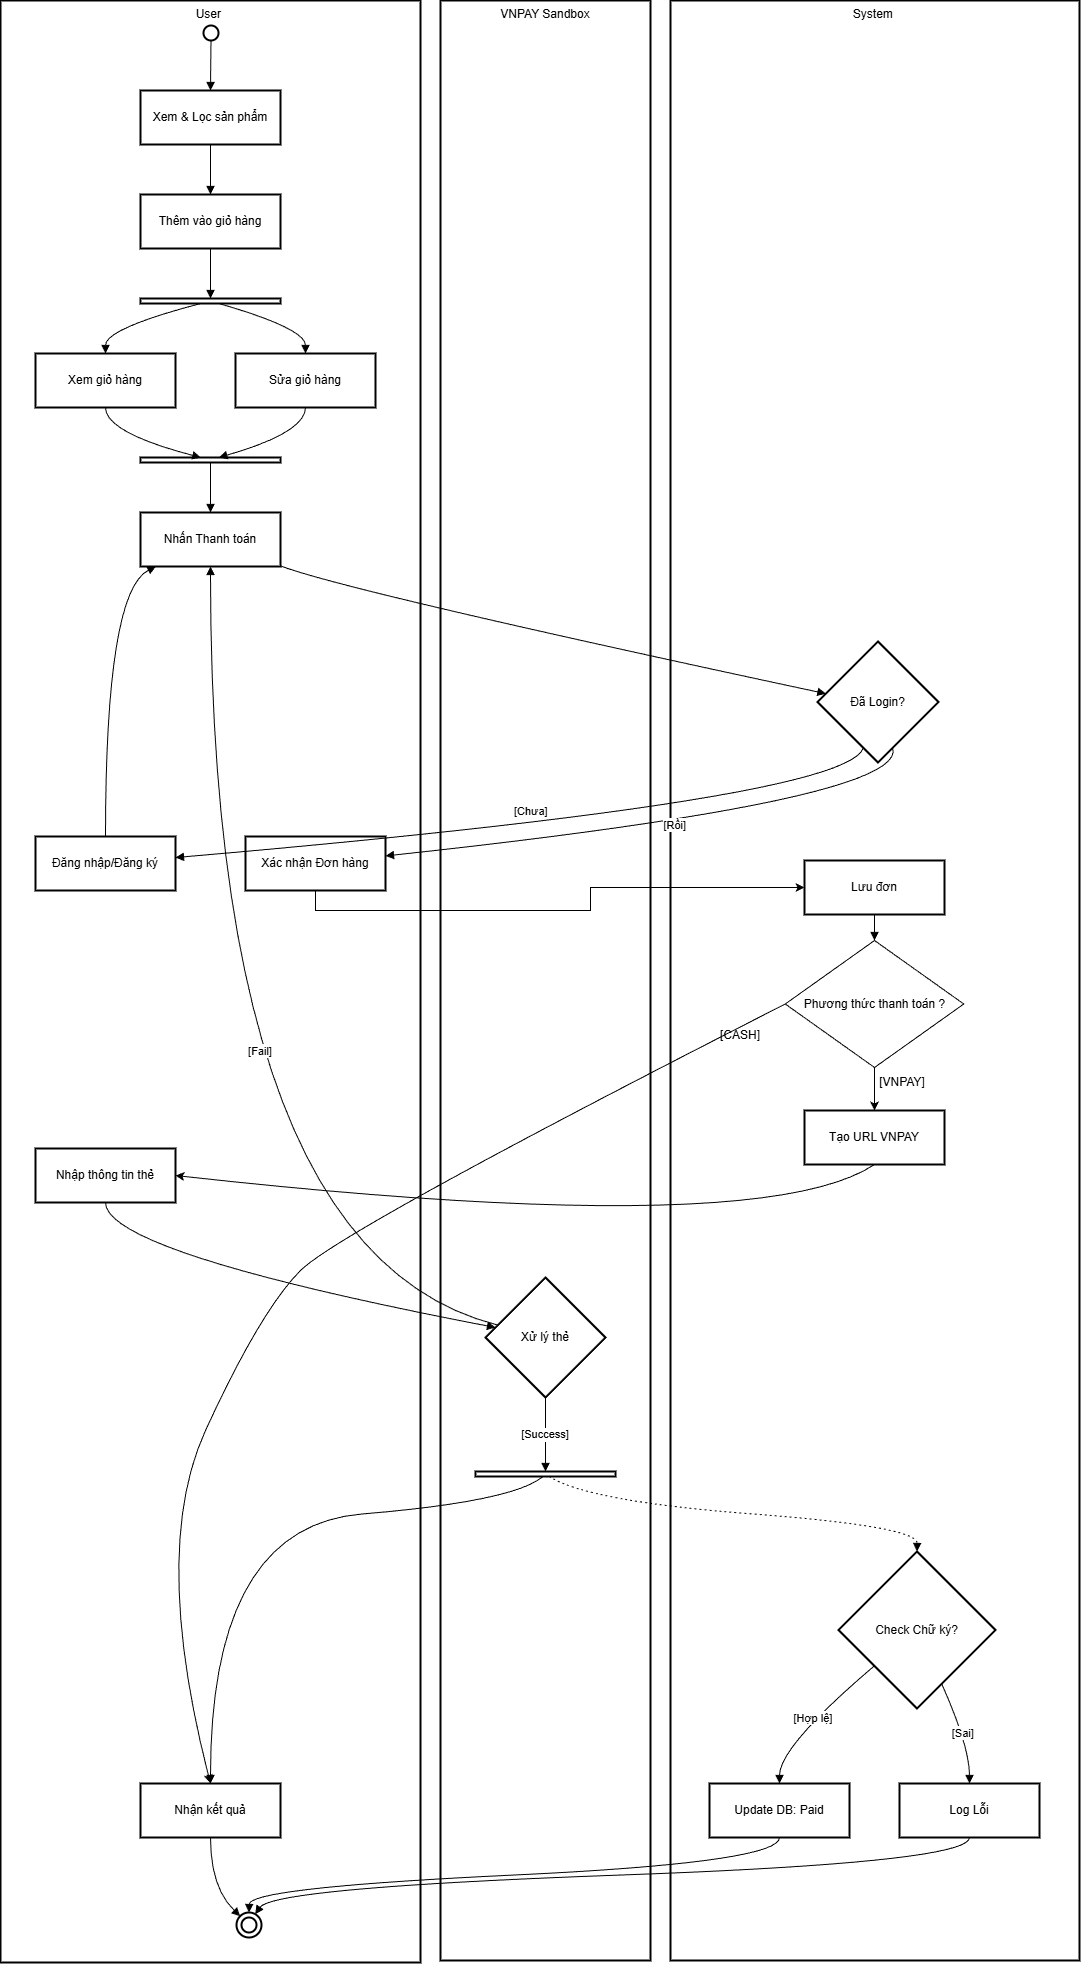

The diagram above was exported from draw.io. Its source (the exported page's mxGraphModel, read from the mxfile embedded in the PNG):
<mxGraphModel dx="1723" dy="1020" grid="1" gridSize="10" guides="1" tooltips="1" connect="1" arrows="1" fold="1" page="1" pageScale="1" pageWidth="850" pageHeight="1100" math="0" shadow="0">
  <root>
    <mxCell id="0" />
    <mxCell id="1" parent="0" />
    <mxCell id="FD6IY9JP4b6WqzWyjGiA-182" parent="1" style="whiteSpace=wrap;strokeWidth=2;verticalAlign=top;" value="VNPAY Sandbox" vertex="1">
      <mxGeometry height="1960" width="210" x="460" y="990" as="geometry" />
    </mxCell>
    <mxCell id="FD6IY9JP4b6WqzWyjGiA-183" parent="1" style="whiteSpace=wrap;strokeWidth=2;verticalAlign=top;" value="System " vertex="1">
      <mxGeometry height="1960" width="409" x="690" y="990" as="geometry" />
    </mxCell>
    <mxCell id="FD6IY9JP4b6WqzWyjGiA-184" parent="1" style="whiteSpace=wrap;strokeWidth=2;verticalAlign=top;" value="User " vertex="1">
      <mxGeometry height="1962" width="420" x="20" y="990" as="geometry" />
    </mxCell>
    <mxCell id="FD6IY9JP4b6WqzWyjGiA-185" parent="1" style="ellipse;aspect=fixed;strokeWidth=2;whiteSpace=wrap;" value="" vertex="1">
      <mxGeometry height="15" width="15" x="223" y="1015" as="geometry" />
    </mxCell>
    <mxCell id="FD6IY9JP4b6WqzWyjGiA-186" parent="1" style="whiteSpace=wrap;strokeWidth=2;" value="Xem &amp; Lọc sản phẩm" vertex="1">
      <mxGeometry height="54" width="140" x="160" y="1080" as="geometry" />
    </mxCell>
    <mxCell id="FD6IY9JP4b6WqzWyjGiA-187" parent="1" style="whiteSpace=wrap;strokeWidth=2;" value="Thêm vào giỏ hàng" vertex="1">
      <mxGeometry height="54" width="140" x="160" y="1184" as="geometry" />
    </mxCell>
    <mxCell id="FD6IY9JP4b6WqzWyjGiA-188" parent="1" style="whiteSpace=wrap;strokeWidth=2;" value="" vertex="1">
      <mxGeometry height="5" width="140" x="160" y="1288" as="geometry" />
    </mxCell>
    <mxCell id="FD6IY9JP4b6WqzWyjGiA-189" parent="1" style="whiteSpace=wrap;strokeWidth=2;" value="Xem giỏ hàng" vertex="1">
      <mxGeometry height="54" width="140" x="55" y="1343" as="geometry" />
    </mxCell>
    <mxCell id="FD6IY9JP4b6WqzWyjGiA-190" parent="1" style="whiteSpace=wrap;strokeWidth=2;" value="Sửa giỏ hàng" vertex="1">
      <mxGeometry height="54" width="140" x="255" y="1343" as="geometry" />
    </mxCell>
    <mxCell id="FD6IY9JP4b6WqzWyjGiA-191" parent="1" style="whiteSpace=wrap;strokeWidth=2;" value="" vertex="1">
      <mxGeometry height="5" width="140" x="160" y="1447" as="geometry" />
    </mxCell>
    <mxCell id="FD6IY9JP4b6WqzWyjGiA-192" parent="1" style="whiteSpace=wrap;strokeWidth=2;" value="Nhấn Thanh toán" vertex="1">
      <mxGeometry height="54" width="140" x="160" y="1502" as="geometry" />
    </mxCell>
    <mxCell id="FD6IY9JP4b6WqzWyjGiA-193" parent="1" style="whiteSpace=wrap;strokeWidth=2;" value="Đăng nhập/Đăng ký" vertex="1">
      <mxGeometry height="54" width="140" x="55" y="1826" as="geometry" />
    </mxCell>
    <mxCell id="FD6IY9JP4b6WqzWyjGiA-235" edge="1" parent="1" source="FD6IY9JP4b6WqzWyjGiA-194" style="edgeStyle=orthogonalEdgeStyle;rounded=0;orthogonalLoop=1;jettySize=auto;html=1;exitX=0.5;exitY=1;exitDx=0;exitDy=0;entryX=0;entryY=0.5;entryDx=0;entryDy=0;" target="FD6IY9JP4b6WqzWyjGiA-199">
      <mxGeometry relative="1" as="geometry">
        <Array as="points">
          <mxPoint x="335" y="1900" />
          <mxPoint x="610" y="1900" />
          <mxPoint x="610" y="1877" />
        </Array>
      </mxGeometry>
    </mxCell>
    <mxCell id="FD6IY9JP4b6WqzWyjGiA-194" parent="1" style="whiteSpace=wrap;strokeWidth=2;" value="Xác nhận Đơn hàng" vertex="1">
      <mxGeometry height="54" width="140" x="265" y="1826" as="geometry" />
    </mxCell>
    <mxCell id="FD6IY9JP4b6WqzWyjGiA-195" parent="1" style="whiteSpace=wrap;strokeWidth=2;" value="Nhập thông tin thẻ" vertex="1">
      <mxGeometry height="54" width="140" x="55" y="2138" as="geometry" />
    </mxCell>
    <mxCell id="FD6IY9JP4b6WqzWyjGiA-196" parent="1" style="whiteSpace=wrap;strokeWidth=2;" value="Nhận kết quả" vertex="1">
      <mxGeometry height="54" width="140" x="160" y="2773" as="geometry" />
    </mxCell>
    <mxCell id="FD6IY9JP4b6WqzWyjGiA-197" parent="1" style="ellipse;shape=doubleEllipse;aspect=fixed;strokeWidth=2;whiteSpace=wrap;" value="" vertex="1">
      <mxGeometry height="25" width="25" x="256" y="2902" as="geometry" />
    </mxCell>
    <mxCell id="FD6IY9JP4b6WqzWyjGiA-198" parent="1" style="rhombus;strokeWidth=2;whiteSpace=wrap;" value="Đã Login?" vertex="1">
      <mxGeometry height="121" width="121" x="837" y="1631" as="geometry" />
    </mxCell>
    <mxCell id="FD6IY9JP4b6WqzWyjGiA-199" parent="1" style="whiteSpace=wrap;strokeWidth=2;" value="Lưu đơn" vertex="1">
      <mxGeometry height="54" width="140" x="824" y="1850" as="geometry" />
    </mxCell>
    <mxCell id="FD6IY9JP4b6WqzWyjGiA-200" parent="1" style="whiteSpace=wrap;strokeWidth=2;" value="Tạo URL VNPAY" vertex="1">
      <mxGeometry height="54" width="140" x="824" y="2100" as="geometry" />
    </mxCell>
    <mxCell id="FD6IY9JP4b6WqzWyjGiA-201" parent="1" style="rhombus;strokeWidth=2;whiteSpace=wrap;" value="Check Chữ ký?" vertex="1">
      <mxGeometry height="157" width="157" x="858" y="2541" as="geometry" />
    </mxCell>
    <mxCell id="FD6IY9JP4b6WqzWyjGiA-202" parent="1" style="whiteSpace=wrap;strokeWidth=2;" value="Update DB: Paid" vertex="1">
      <mxGeometry height="54" width="140" x="729" y="2773" as="geometry" />
    </mxCell>
    <mxCell id="FD6IY9JP4b6WqzWyjGiA-203" parent="1" style="whiteSpace=wrap;strokeWidth=2;" value="Log Lỗi" vertex="1">
      <mxGeometry height="54" width="140" x="919" y="2773" as="geometry" />
    </mxCell>
    <mxCell id="FD6IY9JP4b6WqzWyjGiA-204" parent="1" style="rhombus;strokeWidth=2;whiteSpace=wrap;" value="Xử lý thẻ" vertex="1">
      <mxGeometry height="120" width="120" x="505" y="2267" as="geometry" />
    </mxCell>
    <mxCell id="FD6IY9JP4b6WqzWyjGiA-205" parent="1" style="whiteSpace=wrap;strokeWidth=2;" value="" vertex="1">
      <mxGeometry height="5" width="140" x="495" y="2461" as="geometry" />
    </mxCell>
    <mxCell id="FD6IY9JP4b6WqzWyjGiA-206" edge="1" parent="1" source="FD6IY9JP4b6WqzWyjGiA-185" style="curved=1;startArrow=none;endArrow=block;exitX=0.47;exitY=1;entryX=0.5;entryY=0;rounded=0;" target="FD6IY9JP4b6WqzWyjGiA-186" value="">
      <mxGeometry relative="1" as="geometry">
        <Array as="points" />
      </mxGeometry>
    </mxCell>
    <mxCell id="FD6IY9JP4b6WqzWyjGiA-207" edge="1" parent="1" source="FD6IY9JP4b6WqzWyjGiA-186" style="curved=1;startArrow=none;endArrow=block;exitX=0.5;exitY=1;entryX=0.5;entryY=0;rounded=0;" target="FD6IY9JP4b6WqzWyjGiA-187" value="">
      <mxGeometry relative="1" as="geometry">
        <Array as="points" />
      </mxGeometry>
    </mxCell>
    <mxCell id="FD6IY9JP4b6WqzWyjGiA-208" edge="1" parent="1" source="FD6IY9JP4b6WqzWyjGiA-187" style="curved=1;startArrow=none;endArrow=block;exitX=0.5;exitY=1;entryX=0.5;entryY=0;rounded=0;" target="FD6IY9JP4b6WqzWyjGiA-188" value="">
      <mxGeometry relative="1" as="geometry">
        <Array as="points" />
      </mxGeometry>
    </mxCell>
    <mxCell id="FD6IY9JP4b6WqzWyjGiA-209" edge="1" parent="1" source="FD6IY9JP4b6WqzWyjGiA-188" style="curved=1;startArrow=none;endArrow=block;exitX=0.43;exitY=1;entryX=0.5;entryY=0;rounded=0;" target="FD6IY9JP4b6WqzWyjGiA-189" value="">
      <mxGeometry relative="1" as="geometry">
        <Array as="points">
          <mxPoint x="125" y="1318" />
        </Array>
      </mxGeometry>
    </mxCell>
    <mxCell id="FD6IY9JP4b6WqzWyjGiA-210" edge="1" parent="1" source="FD6IY9JP4b6WqzWyjGiA-188" style="curved=1;startArrow=none;endArrow=block;exitX=0.56;exitY=1;entryX=0.5;entryY=0;rounded=0;" target="FD6IY9JP4b6WqzWyjGiA-190" value="">
      <mxGeometry relative="1" as="geometry">
        <Array as="points">
          <mxPoint x="325" y="1318" />
        </Array>
      </mxGeometry>
    </mxCell>
    <mxCell id="FD6IY9JP4b6WqzWyjGiA-211" edge="1" parent="1" source="FD6IY9JP4b6WqzWyjGiA-189" style="curved=1;startArrow=none;endArrow=block;exitX=0.5;exitY=1;entryX=0.43;entryY=0;rounded=0;" target="FD6IY9JP4b6WqzWyjGiA-191" value="">
      <mxGeometry relative="1" as="geometry">
        <Array as="points">
          <mxPoint x="125" y="1422" />
        </Array>
      </mxGeometry>
    </mxCell>
    <mxCell id="FD6IY9JP4b6WqzWyjGiA-212" edge="1" parent="1" source="FD6IY9JP4b6WqzWyjGiA-190" style="curved=1;startArrow=none;endArrow=block;exitX=0.5;exitY=1;entryX=0.56;entryY=0;rounded=0;" target="FD6IY9JP4b6WqzWyjGiA-191" value="">
      <mxGeometry relative="1" as="geometry">
        <Array as="points">
          <mxPoint x="325" y="1422" />
        </Array>
      </mxGeometry>
    </mxCell>
    <mxCell id="FD6IY9JP4b6WqzWyjGiA-213" edge="1" parent="1" source="FD6IY9JP4b6WqzWyjGiA-191" style="curved=1;startArrow=none;endArrow=block;exitX=0.5;exitY=1;entryX=0.5;entryY=0;rounded=0;" target="FD6IY9JP4b6WqzWyjGiA-192" value="">
      <mxGeometry relative="1" as="geometry">
        <Array as="points" />
      </mxGeometry>
    </mxCell>
    <mxCell id="FD6IY9JP4b6WqzWyjGiA-214" edge="1" parent="1" source="FD6IY9JP4b6WqzWyjGiA-192" style="curved=1;startArrow=none;endArrow=block;exitX=1;exitY=0.99;entryX=0;entryY=0.42;rounded=0;" target="FD6IY9JP4b6WqzWyjGiA-198" value="">
      <mxGeometry relative="1" as="geometry">
        <Array as="points">
          <mxPoint x="368" y="1581" />
        </Array>
      </mxGeometry>
    </mxCell>
    <mxCell id="FD6IY9JP4b6WqzWyjGiA-215" edge="1" parent="1" source="FD6IY9JP4b6WqzWyjGiA-198" style="curved=1;startArrow=none;endArrow=block;exitX=0.34;exitY=1;entryX=1;entryY=0.39;rounded=0;" target="FD6IY9JP4b6WqzWyjGiA-193" value="[Chưa]">
      <mxGeometry relative="1" x="0.0179" y="-16" as="geometry">
        <mxPoint as="offset" />
        <Array as="points">
          <mxPoint x="867" y="1789" />
        </Array>
      </mxGeometry>
    </mxCell>
    <mxCell id="FD6IY9JP4b6WqzWyjGiA-216" edge="1" parent="1" source="FD6IY9JP4b6WqzWyjGiA-193" style="curved=1;startArrow=none;endArrow=block;exitX=0.5;exitY=0;entryX=0.11;entryY=1;rounded=0;" target="FD6IY9JP4b6WqzWyjGiA-192" value="">
      <mxGeometry relative="1" as="geometry">
        <Array as="points">
          <mxPoint x="125" y="1581" />
        </Array>
      </mxGeometry>
    </mxCell>
    <mxCell id="FD6IY9JP4b6WqzWyjGiA-217" edge="1" parent="1" source="FD6IY9JP4b6WqzWyjGiA-198" style="curved=1;startArrow=none;endArrow=block;exitX=0.66;exitY=1;entryX=1;entryY=0.36;rounded=0;" target="FD6IY9JP4b6WqzWyjGiA-194" value="[Rồi]">
      <mxGeometry relative="1" as="geometry">
        <Array as="points">
          <mxPoint x="929" y="1789" />
        </Array>
      </mxGeometry>
    </mxCell>
    <mxCell id="FD6IY9JP4b6WqzWyjGiA-219" edge="1" parent="1" source="FD6IY9JP4b6WqzWyjGiA-199" style="curved=1;startArrow=none;endArrow=block;exitX=0.5;exitY=1;entryX=0.5;entryY=0;rounded=0;entryDx=0;entryDy=0;" target="FD6IY9JP4b6WqzWyjGiA-231" value="">
      <mxGeometry relative="1" as="geometry">
        <Array as="points" />
      </mxGeometry>
    </mxCell>
    <mxCell id="FD6IY9JP4b6WqzWyjGiA-221" edge="1" parent="1" source="FD6IY9JP4b6WqzWyjGiA-195" style="curved=1;startArrow=none;endArrow=block;exitX=0.5;exitY=1;entryX=0;entryY=0.4;rounded=0;" target="FD6IY9JP4b6WqzWyjGiA-204" value="">
      <mxGeometry relative="1" as="geometry">
        <Array as="points">
          <mxPoint x="125" y="2242" />
        </Array>
      </mxGeometry>
    </mxCell>
    <mxCell id="FD6IY9JP4b6WqzWyjGiA-222" edge="1" parent="1" source="FD6IY9JP4b6WqzWyjGiA-204" style="curved=1;startArrow=none;endArrow=block;exitX=0;exitY=0.37;entryX=0.5;entryY=1;rounded=0;" target="FD6IY9JP4b6WqzWyjGiA-192" value="[Fail]">
      <mxGeometry relative="1" x="0.0147" y="-50" as="geometry">
        <mxPoint as="offset" />
        <Array as="points">
          <mxPoint x="230" y="2242" />
        </Array>
      </mxGeometry>
    </mxCell>
    <mxCell id="FD6IY9JP4b6WqzWyjGiA-223" edge="1" parent="1" source="FD6IY9JP4b6WqzWyjGiA-204" style="curved=1;startArrow=none;endArrow=block;exitX=0.5;exitY=1;entryX=0.5;entryY=0.06;rounded=0;" target="FD6IY9JP4b6WqzWyjGiA-205" value="[Success]">
      <mxGeometry relative="1" as="geometry">
        <Array as="points" />
      </mxGeometry>
    </mxCell>
    <mxCell id="FD6IY9JP4b6WqzWyjGiA-224" edge="1" parent="1" source="FD6IY9JP4b6WqzWyjGiA-205" style="curved=1;startArrow=none;endArrow=block;exitX=0.48;exitY=1.06;entryX=0.5;entryY=-0.01;rounded=0;" target="FD6IY9JP4b6WqzWyjGiA-196" value="">
      <mxGeometry relative="1" as="geometry">
        <Array as="points">
          <mxPoint x="533" y="2491" />
          <mxPoint x="230" y="2516" />
        </Array>
      </mxGeometry>
    </mxCell>
    <mxCell id="FD6IY9JP4b6WqzWyjGiA-225" edge="1" parent="1" source="FD6IY9JP4b6WqzWyjGiA-205" style="curved=1;dashed=1;dashPattern=2 3;startArrow=none;endArrow=block;exitX=0.53;exitY=1.06;entryX=0.5;entryY=0;rounded=0;" target="FD6IY9JP4b6WqzWyjGiA-201" value="">
      <mxGeometry relative="1" as="geometry">
        <Array as="points">
          <mxPoint x="608" y="2491" />
          <mxPoint x="937" y="2516" />
        </Array>
      </mxGeometry>
    </mxCell>
    <mxCell id="FD6IY9JP4b6WqzWyjGiA-226" edge="1" parent="1" source="FD6IY9JP4b6WqzWyjGiA-201" style="curved=1;startArrow=none;endArrow=block;exitX=0;exitY=0.92;entryX=0.5;entryY=-0.01;rounded=0;" target="FD6IY9JP4b6WqzWyjGiA-202" value="[Hợp lệ]">
      <mxGeometry relative="1" as="geometry">
        <Array as="points">
          <mxPoint x="799" y="2736" />
        </Array>
      </mxGeometry>
    </mxCell>
    <mxCell id="FD6IY9JP4b6WqzWyjGiA-227" edge="1" parent="1" source="FD6IY9JP4b6WqzWyjGiA-201" style="curved=1;startArrow=none;endArrow=block;exitX=0.73;exitY=1;entryX=0.5;entryY=-0.01;rounded=0;" target="FD6IY9JP4b6WqzWyjGiA-203" value="[Sai]">
      <mxGeometry relative="1" as="geometry">
        <Array as="points">
          <mxPoint x="989" y="2736" />
        </Array>
      </mxGeometry>
    </mxCell>
    <mxCell id="FD6IY9JP4b6WqzWyjGiA-228" edge="1" parent="1" source="FD6IY9JP4b6WqzWyjGiA-196" style="curved=1;startArrow=none;endArrow=block;exitX=0.5;exitY=0.99;entryX=0.01;entryY=0;rounded=0;" target="FD6IY9JP4b6WqzWyjGiA-197" value="">
      <mxGeometry relative="1" as="geometry">
        <Array as="points">
          <mxPoint x="230" y="2877" />
        </Array>
      </mxGeometry>
    </mxCell>
    <mxCell id="FD6IY9JP4b6WqzWyjGiA-229" edge="1" parent="1" source="FD6IY9JP4b6WqzWyjGiA-202" style="curved=1;startArrow=none;endArrow=block;exitX=0.5;exitY=0.99;entryX=0.51;entryY=-0.01;rounded=0;" target="FD6IY9JP4b6WqzWyjGiA-197" value="">
      <mxGeometry relative="1" as="geometry">
        <Array as="points">
          <mxPoint x="799" y="2852" />
          <mxPoint x="269" y="2877" />
        </Array>
      </mxGeometry>
    </mxCell>
    <mxCell id="FD6IY9JP4b6WqzWyjGiA-230" edge="1" parent="1" source="FD6IY9JP4b6WqzWyjGiA-203" style="curved=1;startArrow=none;endArrow=block;exitX=0.5;exitY=0.99;entryX=0.83;entryY=-0.01;rounded=0;" target="FD6IY9JP4b6WqzWyjGiA-197" value="">
      <mxGeometry relative="1" as="geometry">
        <Array as="points">
          <mxPoint x="989" y="2852" />
          <mxPoint x="293" y="2877" />
        </Array>
      </mxGeometry>
    </mxCell>
    <mxCell id="FD6IY9JP4b6WqzWyjGiA-236" edge="1" parent="1" source="FD6IY9JP4b6WqzWyjGiA-231" style="edgeStyle=orthogonalEdgeStyle;rounded=0;orthogonalLoop=1;jettySize=auto;html=1;exitX=0.5;exitY=1;exitDx=0;exitDy=0;entryX=0.5;entryY=0;entryDx=0;entryDy=0;" target="FD6IY9JP4b6WqzWyjGiA-200">
      <mxGeometry relative="1" as="geometry" />
    </mxCell>
    <mxCell id="FD6IY9JP4b6WqzWyjGiA-231" parent="1" style="rhombus;whiteSpace=wrap;html=1;" value="Phương thức thanh toán ?" vertex="1">
      <mxGeometry height="127" width="178.5" x="804.75" y="1930" as="geometry" />
    </mxCell>
    <mxCell id="FD6IY9JP4b6WqzWyjGiA-232" edge="1" parent="1" source="FD6IY9JP4b6WqzWyjGiA-200" style="curved=1;endArrow=classic;html=1;rounded=0;exitX=0.5;exitY=1;exitDx=0;exitDy=0;entryX=1;entryY=0.5;entryDx=0;entryDy=0;" target="FD6IY9JP4b6WqzWyjGiA-195" value="">
      <mxGeometry height="50" relative="1" width="50" as="geometry">
        <Array as="points">
          <mxPoint x="780" y="2230" />
        </Array>
        <mxPoint x="730" y="2230" as="sourcePoint" />
        <mxPoint x="780" y="2180" as="targetPoint" />
      </mxGeometry>
    </mxCell>
    <mxCell id="FD6IY9JP4b6WqzWyjGiA-237" parent="1" style="text;html=1;whiteSpace=wrap;strokeColor=none;fillColor=none;align=center;verticalAlign=middle;rounded=0;" value="[VNPAY]" vertex="1">
      <mxGeometry height="30" width="60" x="892" y="2057" as="geometry" />
    </mxCell>
    <mxCell id="FD6IY9JP4b6WqzWyjGiA-238" edge="1" parent="1" source="FD6IY9JP4b6WqzWyjGiA-231" style="curved=1;endArrow=classic;html=1;rounded=0;entryX=0.5;entryY=0;entryDx=0;entryDy=0;exitX=0;exitY=0.5;exitDx=0;exitDy=0;" target="FD6IY9JP4b6WqzWyjGiA-196" value="">
      <mxGeometry height="50" relative="1" width="50" as="geometry">
        <Array as="points">
          <mxPoint x="360" y="2220" />
          <mxPoint x="280" y="2300" />
          <mxPoint x="170" y="2540" />
        </Array>
        <mxPoint x="330" y="2370" as="sourcePoint" />
        <mxPoint x="380" y="2320" as="targetPoint" />
      </mxGeometry>
    </mxCell>
    <mxCell id="FD6IY9JP4b6WqzWyjGiA-239" parent="1" style="text;html=1;whiteSpace=wrap;strokeColor=none;fillColor=none;align=center;verticalAlign=middle;rounded=0;" value="[CASH]" vertex="1">
      <mxGeometry height="30" width="60" x="730" y="2010" as="geometry" />
    </mxCell>
  </root>
</mxGraphModel>